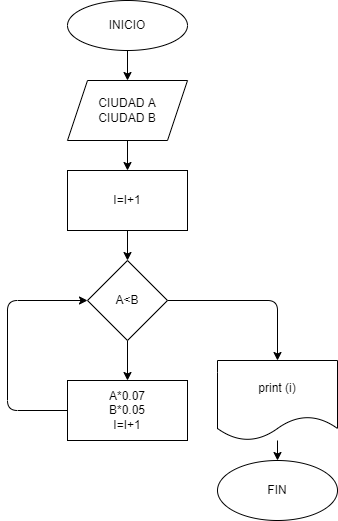

The diagram above was exported from draw.io. Its source (the exported page's mxGraphModel, read from the mxfile embedded in the PNG):
<mxGraphModel dx="564" dy="473" grid="1" gridSize="10" guides="1" tooltips="1" connect="1" arrows="1" fold="1" page="1" pageScale="1" pageWidth="827" pageHeight="1169" math="0" shadow="0">
  <root>
    <mxCell id="0" />
    <mxCell id="1" parent="0" />
    <mxCell id="4" value="" style="edgeStyle=none;html=1;" edge="1" parent="1" source="2" target="3">
      <mxGeometry relative="1" as="geometry" />
    </mxCell>
    <mxCell id="2" value="INICIO" style="ellipse;whiteSpace=wrap;html=1;" vertex="1" parent="1">
      <mxGeometry x="230" y="30" width="120" height="50" as="geometry" />
    </mxCell>
    <mxCell id="14" value="" style="edgeStyle=none;html=1;" edge="1" parent="1" source="3" target="13">
      <mxGeometry relative="1" as="geometry" />
    </mxCell>
    <mxCell id="3" value="CIUDAD A&lt;br&gt;CIUDAD B&lt;br&gt;" style="shape=parallelogram;perimeter=parallelogramPerimeter;whiteSpace=wrap;html=1;fixedSize=1;" vertex="1" parent="1">
      <mxGeometry x="230" y="110" width="120" height="60" as="geometry" />
    </mxCell>
    <mxCell id="9" value="" style="edgeStyle=none;html=1;" edge="1" parent="1" source="7" target="8">
      <mxGeometry relative="1" as="geometry" />
    </mxCell>
    <mxCell id="12" value="" style="edgeStyle=none;html=1;" edge="1" parent="1" source="7" target="11">
      <mxGeometry relative="1" as="geometry">
        <Array as="points">
          <mxPoint x="440" y="330" />
        </Array>
      </mxGeometry>
    </mxCell>
    <mxCell id="7" value="A&amp;lt;B" style="rhombus;whiteSpace=wrap;html=1;" vertex="1" parent="1">
      <mxGeometry x="250" y="290" width="80" height="80" as="geometry" />
    </mxCell>
    <mxCell id="10" style="edgeStyle=none;html=1;exitX=0;exitY=0.5;exitDx=0;exitDy=0;entryX=0;entryY=0.5;entryDx=0;entryDy=0;" edge="1" parent="1" source="8" target="7">
      <mxGeometry relative="1" as="geometry">
        <Array as="points">
          <mxPoint x="170" y="440" />
          <mxPoint x="170" y="330" />
        </Array>
      </mxGeometry>
    </mxCell>
    <mxCell id="8" value="A*0.07&lt;br&gt;B*0.05&lt;br&gt;I=I+1" style="whiteSpace=wrap;html=1;" vertex="1" parent="1">
      <mxGeometry x="230" y="410" width="120" height="60" as="geometry" />
    </mxCell>
    <mxCell id="17" value="" style="edgeStyle=none;html=1;" edge="1" parent="1" source="11" target="16">
      <mxGeometry relative="1" as="geometry" />
    </mxCell>
    <mxCell id="11" value="print (i)" style="shape=document;whiteSpace=wrap;html=1;boundedLbl=1;" vertex="1" parent="1">
      <mxGeometry x="380" y="390" width="120" height="80" as="geometry" />
    </mxCell>
    <mxCell id="15" style="edgeStyle=none;html=1;exitX=0.5;exitY=1;exitDx=0;exitDy=0;entryX=0.5;entryY=0;entryDx=0;entryDy=0;" edge="1" parent="1" source="13" target="7">
      <mxGeometry relative="1" as="geometry" />
    </mxCell>
    <mxCell id="13" value="I=I+1" style="whiteSpace=wrap;html=1;" vertex="1" parent="1">
      <mxGeometry x="230" y="200" width="120" height="60" as="geometry" />
    </mxCell>
    <mxCell id="16" value="FIN" style="ellipse;whiteSpace=wrap;html=1;" vertex="1" parent="1">
      <mxGeometry x="380" y="490" width="120" height="60" as="geometry" />
    </mxCell>
  </root>
</mxGraphModel>